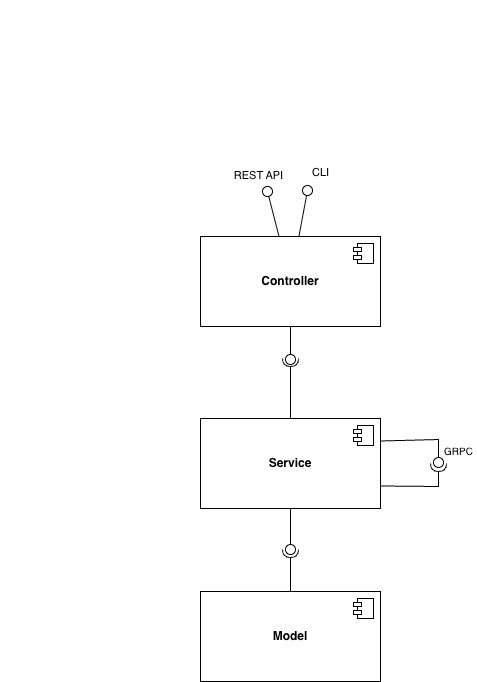

The diagram above was exported from draw.io. Its source (the exported page's mxGraphModel, read from the mxfile embedded in the PNG):
<mxGraphModel dx="1010" dy="1230" grid="0" gridSize="10" guides="1" tooltips="1" connect="1" arrows="1" fold="1" page="0" pageScale="1" pageWidth="827" pageHeight="1169" background="none" math="0" shadow="0">
  <root>
    <mxCell id="WIyWlLk6GJQsqaUBKTNV-0" />
    <mxCell id="WIyWlLk6GJQsqaUBKTNV-1" parent="WIyWlLk6GJQsqaUBKTNV-0" />
    <mxCell id="r5D1W1fVuBKewb2paP-z-0" parent="WIyWlLk6GJQsqaUBKTNV-1" style="html=1;dropTarget=0;whiteSpace=wrap;" value="&lt;b&gt;Controller&lt;/b&gt;" vertex="1">
      <mxGeometry height="90" width="180" x="122" y="177" as="geometry" />
    </mxCell>
    <mxCell id="r5D1W1fVuBKewb2paP-z-1" parent="r5D1W1fVuBKewb2paP-z-0" style="shape=module;jettyWidth=8;jettyHeight=4;" value="" vertex="1">
      <mxGeometry height="20" relative="1" width="20" x="1" as="geometry">
        <mxPoint x="-27" y="7" as="offset" />
      </mxGeometry>
    </mxCell>
    <mxCell id="r5D1W1fVuBKewb2paP-z-2" parent="WIyWlLk6GJQsqaUBKTNV-1" style="html=1;dropTarget=0;whiteSpace=wrap;" value="&lt;b&gt;Service&lt;/b&gt;" vertex="1">
      <mxGeometry height="90" width="180" x="122" y="359" as="geometry" />
    </mxCell>
    <mxCell id="r5D1W1fVuBKewb2paP-z-3" parent="r5D1W1fVuBKewb2paP-z-2" style="shape=module;jettyWidth=8;jettyHeight=4;" value="" vertex="1">
      <mxGeometry height="20" relative="1" width="20" x="1" as="geometry">
        <mxPoint x="-27" y="7" as="offset" />
      </mxGeometry>
    </mxCell>
    <mxCell id="r5D1W1fVuBKewb2paP-z-4" edge="1" parent="WIyWlLk6GJQsqaUBKTNV-1" source="r5D1W1fVuBKewb2paP-z-2" style="rounded=0;orthogonalLoop=1;jettySize=auto;html=1;endArrow=halfCircle;endFill=0;endSize=6;strokeWidth=1;sketch=0;" value="">
      <mxGeometry relative="1" as="geometry">
        <mxPoint x="-53" y="354" as="sourcePoint" />
        <mxPoint x="212" y="299" as="targetPoint" />
      </mxGeometry>
    </mxCell>
    <mxCell id="r5D1W1fVuBKewb2paP-z-5" edge="1" parent="WIyWlLk6GJQsqaUBKTNV-1" source="r5D1W1fVuBKewb2paP-z-0" style="rounded=0;orthogonalLoop=1;jettySize=auto;html=1;endArrow=oval;endFill=0;sketch=0;sourcePerimeterSpacing=0;targetPerimeterSpacing=0;endSize=10;" value="">
      <mxGeometry relative="1" as="geometry">
        <mxPoint x="-93" y="354" as="sourcePoint" />
        <mxPoint x="212" y="300" as="targetPoint" />
      </mxGeometry>
    </mxCell>
    <mxCell id="r5D1W1fVuBKewb2paP-z-6" parent="WIyWlLk6GJQsqaUBKTNV-1" style="ellipse;whiteSpace=wrap;html=1;align=center;aspect=fixed;fillColor=none;strokeColor=none;resizable=0;perimeter=centerPerimeter;rotatable=0;allowArrows=0;points=[];outlineConnect=1;" value="" vertex="1">
      <mxGeometry height="10" width="10" x="-78" y="349" as="geometry" />
    </mxCell>
    <mxCell id="r5D1W1fVuBKewb2paP-z-8" edge="1" parent="WIyWlLk6GJQsqaUBKTNV-1" source="r5D1W1fVuBKewb2paP-z-0" style="rounded=0;orthogonalLoop=1;jettySize=auto;html=1;endArrow=oval;endFill=0;sketch=0;sourcePerimeterSpacing=0;targetPerimeterSpacing=0;endSize=10;" value="">
      <mxGeometry relative="1" as="geometry">
        <mxPoint x="279.99999999999955" y="-54" as="sourcePoint" />
        <mxPoint x="188.99999999999955" y="132" as="targetPoint" />
      </mxGeometry>
    </mxCell>
    <mxCell id="6sQVpq0u0w4hIk__9icM-0" connectable="0" parent="r5D1W1fVuBKewb2paP-z-8" style="edgeLabel;html=1;align=center;verticalAlign=middle;resizable=0;points=[];" value="REST API" vertex="1">
      <mxGeometry relative="1" x="0.3077" y="-1" as="geometry">
        <mxPoint x="-15" y="-32" as="offset" />
      </mxGeometry>
    </mxCell>
    <mxCell id="r5D1W1fVuBKewb2paP-z-9" parent="WIyWlLk6GJQsqaUBKTNV-1" style="ellipse;whiteSpace=wrap;html=1;align=center;aspect=fixed;fillColor=none;strokeColor=none;resizable=0;perimeter=centerPerimeter;rotatable=0;allowArrows=0;points=[];outlineConnect=1;" value="" vertex="1">
      <mxGeometry height="10" width="10" x="90" y="-59" as="geometry" />
    </mxCell>
    <mxCell id="6sQVpq0u0w4hIk__9icM-1" edge="1" parent="WIyWlLk6GJQsqaUBKTNV-1" source="r5D1W1fVuBKewb2paP-z-0" style="rounded=0;orthogonalLoop=1;jettySize=auto;html=1;endArrow=oval;endFill=0;sketch=0;sourcePerimeterSpacing=0;targetPerimeterSpacing=0;endSize=10;" value="">
      <mxGeometry relative="1" as="geometry">
        <mxPoint x="97.53124999999955" y="166" as="sourcePoint" />
        <mxPoint x="229" y="131" as="targetPoint" />
      </mxGeometry>
    </mxCell>
    <mxCell id="6sQVpq0u0w4hIk__9icM-2" connectable="0" parent="6sQVpq0u0w4hIk__9icM-1" style="edgeLabel;html=1;align=center;verticalAlign=middle;resizable=0;points=[];" value="CLI" vertex="1">
      <mxGeometry relative="1" x="0.3077" y="-1" as="geometry">
        <mxPoint x="14" y="-34" as="offset" />
      </mxGeometry>
    </mxCell>
    <mxCell id="CgHacrkpiWmfDkNl8yjS-0" parent="WIyWlLk6GJQsqaUBKTNV-1" style="html=1;dropTarget=0;whiteSpace=wrap;" value="&lt;b&gt;Model&lt;/b&gt;" vertex="1">
      <mxGeometry height="90" width="180" x="122" y="532" as="geometry" />
    </mxCell>
    <mxCell id="CgHacrkpiWmfDkNl8yjS-1" parent="CgHacrkpiWmfDkNl8yjS-0" style="shape=module;jettyWidth=8;jettyHeight=4;" value="" vertex="1">
      <mxGeometry height="20" relative="1" width="20" x="1" as="geometry">
        <mxPoint x="-27" y="7" as="offset" />
      </mxGeometry>
    </mxCell>
    <mxCell id="CgHacrkpiWmfDkNl8yjS-2" edge="1" parent="WIyWlLk6GJQsqaUBKTNV-1" source="CgHacrkpiWmfDkNl8yjS-0" style="rounded=0;orthogonalLoop=1;jettySize=auto;html=1;endArrow=halfCircle;endFill=0;endSize=6;strokeWidth=1;sketch=0;" value="">
      <mxGeometry relative="1" as="geometry">
        <mxPoint x="-50" y="549" as="sourcePoint" />
        <mxPoint x="212" y="490" as="targetPoint" />
      </mxGeometry>
    </mxCell>
    <mxCell id="CgHacrkpiWmfDkNl8yjS-3" edge="1" parent="WIyWlLk6GJQsqaUBKTNV-1" source="r5D1W1fVuBKewb2paP-z-2" style="rounded=0;orthogonalLoop=1;jettySize=auto;html=1;endArrow=oval;endFill=0;sketch=0;sourcePerimeterSpacing=0;targetPerimeterSpacing=0;endSize=10;" value="">
      <mxGeometry relative="1" as="geometry">
        <mxPoint x="215" y="462" as="sourcePoint" />
        <mxPoint x="212" y="490" as="targetPoint" />
      </mxGeometry>
    </mxCell>
    <mxCell id="AxTS1sOijmPCBi4fJXdk-0" edge="1" parent="WIyWlLk6GJQsqaUBKTNV-1" source="r5D1W1fVuBKewb2paP-z-2" style="rounded=0;orthogonalLoop=1;jettySize=auto;html=1;endArrow=halfCircle;endFill=0;endSize=6;strokeWidth=1;sketch=0;exitX=1;exitY=0.75;exitDx=0;exitDy=0;" value="">
      <mxGeometry relative="1" as="geometry">
        <Array as="points">
          <mxPoint x="360" y="427" />
        </Array>
        <mxPoint x="389" y="392" as="sourcePoint" />
        <mxPoint x="360" y="404" as="targetPoint" />
      </mxGeometry>
    </mxCell>
    <mxCell id="AxTS1sOijmPCBi4fJXdk-1" edge="1" parent="WIyWlLk6GJQsqaUBKTNV-1" source="r5D1W1fVuBKewb2paP-z-2" style="rounded=0;orthogonalLoop=1;jettySize=auto;html=1;endArrow=oval;endFill=0;sketch=0;sourcePerimeterSpacing=0;targetPerimeterSpacing=0;endSize=10;exitX=1;exitY=0.25;exitDx=0;exitDy=0;" value="">
      <mxGeometry relative="1" as="geometry">
        <Array as="points">
          <mxPoint x="360" y="380" />
        </Array>
        <mxPoint x="349" y="392" as="sourcePoint" />
        <mxPoint x="360" y="403" as="targetPoint" />
      </mxGeometry>
    </mxCell>
    <mxCell id="AxTS1sOijmPCBi4fJXdk-2" parent="WIyWlLk6GJQsqaUBKTNV-1" style="ellipse;whiteSpace=wrap;html=1;align=center;aspect=fixed;fillColor=none;strokeColor=none;resizable=0;perimeter=centerPerimeter;rotatable=0;allowArrows=0;points=[];outlineConnect=1;" value="" vertex="1">
      <mxGeometry height="10" width="10" x="364" y="387" as="geometry" />
    </mxCell>
    <mxCell id="AxTS1sOijmPCBi4fJXdk-4" parent="WIyWlLk6GJQsqaUBKTNV-1" style="text;html=1;whiteSpace=wrap;strokeColor=none;fillColor=none;align=center;verticalAlign=middle;rounded=0;" value="&lt;font style=&quot;font-size: 10px;&quot;&gt;GRPC&lt;/font&gt;" vertex="1">
      <mxGeometry height="20" width="37" x="362" y="382" as="geometry" />
    </mxCell>
  </root>
</mxGraphModel>